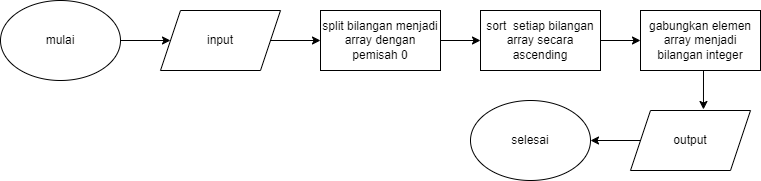

The diagram above was exported from draw.io. Its source (the exported page's mxGraphModel, read from the mxfile embedded in the PNG):
<mxGraphModel dx="1120" dy="468" grid="1" gridSize="10" guides="1" tooltips="1" connect="1" arrows="1" fold="1" page="1" pageScale="1" pageWidth="850" pageHeight="1100" math="0" shadow="0">
  <root>
    <mxCell id="0" />
    <mxCell id="1" parent="0" />
    <mxCell id="CWYCl61rx3XXrFeGlD6I-8" style="edgeStyle=orthogonalEdgeStyle;rounded=0;orthogonalLoop=1;jettySize=auto;html=1;entryX=0;entryY=0.5;entryDx=0;entryDy=0;" edge="1" parent="1" source="CWYCl61rx3XXrFeGlD6I-1" target="CWYCl61rx3XXrFeGlD6I-2">
      <mxGeometry relative="1" as="geometry" />
    </mxCell>
    <mxCell id="CWYCl61rx3XXrFeGlD6I-1" value="mulai" style="ellipse;whiteSpace=wrap;html=1;" vertex="1" parent="1">
      <mxGeometry x="10" y="240" width="120" height="80" as="geometry" />
    </mxCell>
    <mxCell id="CWYCl61rx3XXrFeGlD6I-9" style="edgeStyle=orthogonalEdgeStyle;rounded=0;orthogonalLoop=1;jettySize=auto;html=1;exitX=1;exitY=0.5;exitDx=0;exitDy=0;entryX=0;entryY=0.5;entryDx=0;entryDy=0;" edge="1" parent="1" source="CWYCl61rx3XXrFeGlD6I-2" target="CWYCl61rx3XXrFeGlD6I-3">
      <mxGeometry relative="1" as="geometry">
        <mxPoint x="320" y="280" as="targetPoint" />
      </mxGeometry>
    </mxCell>
    <mxCell id="CWYCl61rx3XXrFeGlD6I-2" value="input" style="shape=parallelogram;perimeter=parallelogramPerimeter;whiteSpace=wrap;html=1;fixedSize=1;" vertex="1" parent="1">
      <mxGeometry x="170" y="250" width="120" height="60" as="geometry" />
    </mxCell>
    <mxCell id="CWYCl61rx3XXrFeGlD6I-10" style="edgeStyle=orthogonalEdgeStyle;rounded=0;orthogonalLoop=1;jettySize=auto;html=1;entryX=0;entryY=0.5;entryDx=0;entryDy=0;" edge="1" parent="1" source="CWYCl61rx3XXrFeGlD6I-3" target="CWYCl61rx3XXrFeGlD6I-4">
      <mxGeometry relative="1" as="geometry" />
    </mxCell>
    <mxCell id="CWYCl61rx3XXrFeGlD6I-3" value="split bilangan menjadi array dengan pemisah 0" style="rounded=0;whiteSpace=wrap;html=1;" vertex="1" parent="1">
      <mxGeometry x="330" y="250" width="120" height="60" as="geometry" />
    </mxCell>
    <mxCell id="CWYCl61rx3XXrFeGlD6I-11" style="edgeStyle=orthogonalEdgeStyle;rounded=0;orthogonalLoop=1;jettySize=auto;html=1;entryX=0;entryY=0.5;entryDx=0;entryDy=0;" edge="1" parent="1" source="CWYCl61rx3XXrFeGlD6I-4" target="CWYCl61rx3XXrFeGlD6I-5">
      <mxGeometry relative="1" as="geometry" />
    </mxCell>
    <mxCell id="CWYCl61rx3XXrFeGlD6I-4" value="sort&amp;nbsp; setiap bilangan array secara ascending" style="rounded=0;whiteSpace=wrap;html=1;" vertex="1" parent="1">
      <mxGeometry x="490" y="250" width="120" height="60" as="geometry" />
    </mxCell>
    <mxCell id="CWYCl61rx3XXrFeGlD6I-5" value="gabungkan elemen array menjadi bilangan integer" style="rounded=0;whiteSpace=wrap;html=1;" vertex="1" parent="1">
      <mxGeometry x="650" y="250" width="120" height="60" as="geometry" />
    </mxCell>
    <mxCell id="CWYCl61rx3XXrFeGlD6I-14" style="edgeStyle=orthogonalEdgeStyle;rounded=0;orthogonalLoop=1;jettySize=auto;html=1;entryX=1;entryY=0.5;entryDx=0;entryDy=0;" edge="1" parent="1" source="CWYCl61rx3XXrFeGlD6I-6" target="CWYCl61rx3XXrFeGlD6I-7">
      <mxGeometry relative="1" as="geometry" />
    </mxCell>
    <mxCell id="CWYCl61rx3XXrFeGlD6I-6" value="output" style="shape=parallelogram;perimeter=parallelogramPerimeter;whiteSpace=wrap;html=1;fixedSize=1;" vertex="1" parent="1">
      <mxGeometry x="640" y="350" width="120" height="60" as="geometry" />
    </mxCell>
    <mxCell id="CWYCl61rx3XXrFeGlD6I-7" value="selesai" style="ellipse;whiteSpace=wrap;html=1;" vertex="1" parent="1">
      <mxGeometry x="480" y="340" width="120" height="80" as="geometry" />
    </mxCell>
    <mxCell id="CWYCl61rx3XXrFeGlD6I-12" style="edgeStyle=orthogonalEdgeStyle;rounded=0;orthogonalLoop=1;jettySize=auto;html=1;exitX=0.5;exitY=1;exitDx=0;exitDy=0;entryX=0.608;entryY=-0.017;entryDx=0;entryDy=0;entryPerimeter=0;" edge="1" parent="1" source="CWYCl61rx3XXrFeGlD6I-5" target="CWYCl61rx3XXrFeGlD6I-6">
      <mxGeometry relative="1" as="geometry" />
    </mxCell>
  </root>
</mxGraphModel>